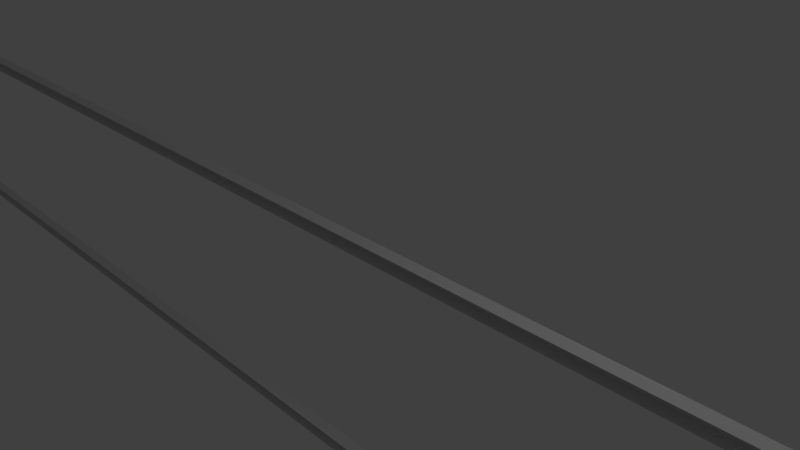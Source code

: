 # Source: archiveShelf_rail.blend  (saved by Blender 2.71.0; exported with 4.5.12 LTS)
import bpy
from mathutils import Matrix  # noqa: F401  (used for matrix-valued properties, if any)

bpy.ops.wm.read_factory_settings(use_empty=True)
scene = bpy.context.scene
scene.name = 'Scene'

# ---- collections
col_collection_1 = bpy.data.collections.new('Collection 1'); scene.collection.children.link(col_collection_1)

# ---- materials (node trees are filled in below, after node groups)
mat_material = bpy.data.materials.new('Material')
mat_material.alpha_threshold = 0.0
mat_material.use_transparent_shadow = False
mat_material.roughness = 0.5
mat_material.line_color = (0.0, 0.0, 0.0, 1.0)

# ---- material node trees

# ---- world
world_world = bpy.data.worlds.new('World'); scene.world = world_world
world_world.color = (0.05088, 0.05088, 0.05088)
world_world.use_sun_shadow = False
world_world.sun_shadow_jitter_overblur = 0.0
world_world.cycles.sampling_method = 'MANUAL'
world_world.cycles.sample_map_resolution = 256

# ---- cameras
cam_camera = bpy.data.cameras.new('Camera')
cam_camera.clip_end = 100.0
cam_camera.lens = 35.0
cam_camera.sensor_width = 32.0
cam_camera.sensor_height = 18.0
cam_camera.ortho_scale = 7.314
cam_camera.dof.focus_distance = 0.0
cam_camera.dof.aperture_fstop = 128.0

# ---- lights
light_lamp = bpy.data.lights.new('Lamp', 'POINT')
light_lamp.transmission_factor = 0.0
light_lamp.cutoff_distance = 30.0
light_lamp.energy = 100.0
light_lamp.shadow_buffer_clip_start = 1.001
light_lamp.shadow_soft_size = 0.1
light_lamp.shadow_maximum_resolution = 0.006
light_lamp.use_absolute_resolution = True
light_lamp.cycles.use_multiple_importance_sampling = False

# ---- meshes
me_cube = bpy.data.meshes.new('Cube')
me_cube.from_pydata([(100.0, -0.1, -3.754), (100.0, -0.1, -3.554), (-100.0, -0.1, -3.554), (-100.0, -0.1, -3.754), (100.0, 0.1, -3.754), (100.0, 0.1, -3.554), (-100.0, 0.1, -3.554), (-100.0, 0.1, -3.754), (100.0, -0.1, -0.1), (100.0, -0.1, 0.1), (-100.0, -0.1, 0.1), (-100.0, -0.1, -0.1), (100.0, 0.1, -0.1), (100.0, 0.1, 0.1), (-100.0, 0.1, 0.1), (-100.0, 0.1, -0.1)], [], [(4, 7, 6, 5), (0, 4, 5, 1), (1, 5, 6, 2), (2, 6, 7, 3), (4, 0, 3, 7), (12, 15, 14, 13), (8, 12, 13, 9), (9, 13, 14, 10), (10, 14, 15, 11), (12, 8, 11, 15)])
_uv = me_cube.uv_layers.new(name='UVMap')
_uv.uv.foreach_set('vector', [0.9578, 0.03771, 0.04406, 0.04242, 0.04217, 0.02175, 0.9559, 0.01703, 0.9906, 0.05941, 0.9578, 0.03771, 0.9559, 0.01703, 1.0, 4.894e-05, 1.0, 4.894e-05, 0.9559, 0.01703, 0.04217, 0.02175, 0.009355, 4.873e-05, 0.009355, 4.873e-05, 0.04217, 0.02175, 0.04406, 0.04242, 4.873e-05, 0.0594, 0.9578, 0.03771, 0.9906, 0.05941, 4.873e-05, 0.0594, 0.04406, 0.04242, 0.9578, 0.09716, 0.04406, 0.1019, 0.04217, 0.08121, 0.9559, 0.07649, 0.9906, 0.1189, 0.9578, 0.09716, 0.9559, 0.07649, 1.0, 0.05951, 1.0, 0.05951, 0.9559, 0.07649, 0.04217, 0.08121, 0.009355, 0.05951, 0.009355, 0.05951, 0.04217, 0.08121, 0.04406, 0.1019, 4.873e-05, 0.1189, 0.9578, 0.09716, 0.9906, 0.1189, 4.873e-05, 0.1189, 0.04406, 0.1019])
me_cube.materials.append(mat_material)
me_cube.use_remesh_preserve_volume = False
me_cube.use_remesh_preserve_attributes = False
me_cube.use_mirror_vertex_groups = False
me_cube.update()

# ---- objects
ob_cube = bpy.data.objects.new('Cube', me_cube)
ob_lamp = bpy.data.objects.new('Lamp', light_lamp)
ob_camera = bpy.data.objects.new('Camera', cam_camera)

# ---- transforms, parenting, visibility, modifiers, constraints
ob_cube.location = (0.0, 0.0, 0.0)
ob_cube.lock_rotations_4d = False
ob_cube.empty_display_type = 'ARROWS'
ob_cube.lineart.crease_threshold = 0.0
ob_lamp.location = (4.076, 1.005, 5.904)
ob_lamp.rotation_euler = (0.6503, 0.05522, 1.866)
ob_lamp.lock_rotations_4d = False
ob_lamp.empty_display_type = 'ARROWS'
ob_lamp.color = (0.0, 0.0, 0.0, 0.0)
ob_lamp.lineart.crease_threshold = 0.0
ob_camera.location = (7.481, -6.508, 5.344)
ob_camera.rotation_euler = (1.109, 0.01082, 0.8149)
ob_camera.lock_rotations_4d = False
ob_camera.empty_display_type = 'ARROWS'
ob_camera.color = (0.0, 0.0, 0.0, 0.0)
ob_camera.display_type = 'WIRE'
ob_camera.lineart.crease_threshold = 0.0

# ---- collection membership
col_collection_1.objects.link(ob_cube)
col_collection_1.objects.link(ob_lamp)
col_collection_1.objects.link(ob_camera)

# ---- scene / render settings (as saved in the file)
scene.camera = ob_camera
scene.frame_start = 1; scene.frame_end = 250; scene.frame_set(1)
scene.render.engine = 'BLENDER_EEVEE_NEXT'
scene.render.resolution_percentage = 50
scene.render.dither_intensity = 0.0
scene.cycles.use_denoising = False
scene.cycles.samples = 10
scene.cycles.sampling_pattern = 'TABULATED_SOBOL'
scene.cycles.light_sampling_threshold = 0.0
scene.cycles.use_adaptive_sampling = False
scene.cycles.use_light_tree = False
scene.cycles.blur_glossy = 0.0
scene.cycles.volume_bounces = 1
scene.cycles.pixel_filter_type = 'GAUSSIAN'
scene.cycles.sample_clamp_indirect = 0.0
scene.view_settings.view_transform = 'Standard'
bpy.context.view_layer.update()
